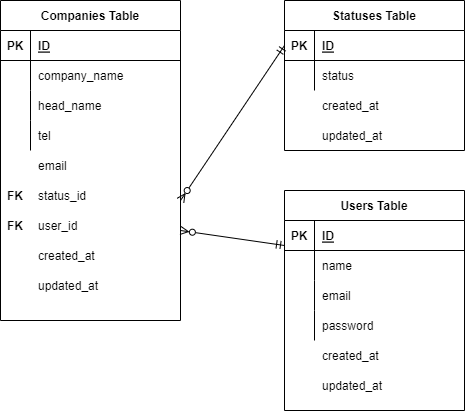

The diagram above was exported from draw.io. Its source (the exported page's mxGraphModel, read from the mxfile embedded in the PNG):
<mxGraphModel dx="580" dy="754" grid="1" gridSize="10" guides="1" tooltips="1" connect="1" arrows="1" fold="1" page="1" pageScale="1" pageWidth="827" pageHeight="1169" math="0" shadow="0">
  <root>
    <mxCell id="0" />
    <mxCell id="1" parent="0" />
    <mxCell id="2" value="Users Table" style="shape=table;startSize=30;container=1;collapsible=1;childLayout=tableLayout;fixedRows=1;rowLines=0;fontStyle=1;align=center;resizeLast=1;" vertex="1" parent="1">
      <mxGeometry x="324" y="310" width="180" height="220" as="geometry" />
    </mxCell>
    <mxCell id="3" value="" style="shape=partialRectangle;collapsible=0;dropTarget=0;pointerEvents=0;fillColor=none;top=0;left=0;bottom=1;right=0;points=[[0,0.5],[1,0.5]];portConstraint=eastwest;" vertex="1" parent="2">
      <mxGeometry y="30" width="180" height="30" as="geometry" />
    </mxCell>
    <mxCell id="4" value="PK" style="shape=partialRectangle;connectable=0;fillColor=none;top=0;left=0;bottom=0;right=0;fontStyle=1;overflow=hidden;" vertex="1" parent="3">
      <mxGeometry width="30" height="30" as="geometry">
        <mxRectangle width="30" height="30" as="alternateBounds" />
      </mxGeometry>
    </mxCell>
    <mxCell id="5" value="ID" style="shape=partialRectangle;connectable=0;fillColor=none;top=0;left=0;bottom=0;right=0;align=left;spacingLeft=6;fontStyle=5;overflow=hidden;" vertex="1" parent="3">
      <mxGeometry x="30" width="150" height="30" as="geometry">
        <mxRectangle width="150" height="30" as="alternateBounds" />
      </mxGeometry>
    </mxCell>
    <mxCell id="6" value="" style="shape=partialRectangle;collapsible=0;dropTarget=0;pointerEvents=0;fillColor=none;top=0;left=0;bottom=0;right=0;points=[[0,0.5],[1,0.5]];portConstraint=eastwest;" vertex="1" parent="2">
      <mxGeometry y="60" width="180" height="30" as="geometry" />
    </mxCell>
    <mxCell id="7" value="" style="shape=partialRectangle;connectable=0;fillColor=none;top=0;left=0;bottom=0;right=0;editable=1;overflow=hidden;" vertex="1" parent="6">
      <mxGeometry width="30" height="30" as="geometry">
        <mxRectangle width="30" height="30" as="alternateBounds" />
      </mxGeometry>
    </mxCell>
    <mxCell id="8" value="name" style="shape=partialRectangle;connectable=0;fillColor=none;top=0;left=0;bottom=0;right=0;align=left;spacingLeft=6;overflow=hidden;" vertex="1" parent="6">
      <mxGeometry x="30" width="150" height="30" as="geometry">
        <mxRectangle width="150" height="30" as="alternateBounds" />
      </mxGeometry>
    </mxCell>
    <mxCell id="9" value="" style="shape=partialRectangle;collapsible=0;dropTarget=0;pointerEvents=0;fillColor=none;top=0;left=0;bottom=0;right=0;points=[[0,0.5],[1,0.5]];portConstraint=eastwest;" vertex="1" parent="2">
      <mxGeometry y="90" width="180" height="30" as="geometry" />
    </mxCell>
    <mxCell id="10" value="" style="shape=partialRectangle;connectable=0;fillColor=none;top=0;left=0;bottom=0;right=0;editable=1;overflow=hidden;" vertex="1" parent="9">
      <mxGeometry width="30" height="30" as="geometry">
        <mxRectangle width="30" height="30" as="alternateBounds" />
      </mxGeometry>
    </mxCell>
    <mxCell id="11" value="email" style="shape=partialRectangle;connectable=0;fillColor=none;top=0;left=0;bottom=0;right=0;align=left;spacingLeft=6;overflow=hidden;" vertex="1" parent="9">
      <mxGeometry x="30" width="150" height="30" as="geometry">
        <mxRectangle width="150" height="30" as="alternateBounds" />
      </mxGeometry>
    </mxCell>
    <mxCell id="12" value="" style="shape=partialRectangle;collapsible=0;dropTarget=0;pointerEvents=0;fillColor=none;top=0;left=0;bottom=0;right=0;points=[[0,0.5],[1,0.5]];portConstraint=eastwest;" vertex="1" parent="2">
      <mxGeometry y="120" width="180" height="30" as="geometry" />
    </mxCell>
    <mxCell id="13" value="" style="shape=partialRectangle;connectable=0;fillColor=none;top=0;left=0;bottom=0;right=0;editable=1;overflow=hidden;" vertex="1" parent="12">
      <mxGeometry width="30" height="30" as="geometry">
        <mxRectangle width="30" height="30" as="alternateBounds" />
      </mxGeometry>
    </mxCell>
    <mxCell id="14" value="password" style="shape=partialRectangle;connectable=0;fillColor=none;top=0;left=0;bottom=0;right=0;align=left;spacingLeft=6;overflow=hidden;" vertex="1" parent="12">
      <mxGeometry x="30" width="150" height="30" as="geometry">
        <mxRectangle width="150" height="30" as="alternateBounds" />
      </mxGeometry>
    </mxCell>
    <mxCell id="15" value="Companies Table" style="shape=table;startSize=30;container=1;collapsible=1;childLayout=tableLayout;fixedRows=1;rowLines=0;fontStyle=1;align=center;resizeLast=1;" vertex="1" parent="1">
      <mxGeometry x="40" y="120" width="180" height="320" as="geometry" />
    </mxCell>
    <mxCell id="16" value="" style="shape=partialRectangle;collapsible=0;dropTarget=0;pointerEvents=0;fillColor=none;top=0;left=0;bottom=1;right=0;points=[[0,0.5],[1,0.5]];portConstraint=eastwest;" vertex="1" parent="15">
      <mxGeometry y="30" width="180" height="30" as="geometry" />
    </mxCell>
    <mxCell id="17" value="PK" style="shape=partialRectangle;connectable=0;fillColor=none;top=0;left=0;bottom=0;right=0;fontStyle=1;overflow=hidden;" vertex="1" parent="16">
      <mxGeometry width="30" height="30" as="geometry">
        <mxRectangle width="30" height="30" as="alternateBounds" />
      </mxGeometry>
    </mxCell>
    <mxCell id="18" value="ID" style="shape=partialRectangle;connectable=0;fillColor=none;top=0;left=0;bottom=0;right=0;align=left;spacingLeft=6;fontStyle=5;overflow=hidden;" vertex="1" parent="16">
      <mxGeometry x="30" width="150" height="30" as="geometry">
        <mxRectangle width="150" height="30" as="alternateBounds" />
      </mxGeometry>
    </mxCell>
    <mxCell id="19" value="" style="shape=partialRectangle;collapsible=0;dropTarget=0;pointerEvents=0;fillColor=none;top=0;left=0;bottom=0;right=0;points=[[0,0.5],[1,0.5]];portConstraint=eastwest;" vertex="1" parent="15">
      <mxGeometry y="60" width="180" height="30" as="geometry" />
    </mxCell>
    <mxCell id="20" value="" style="shape=partialRectangle;connectable=0;fillColor=none;top=0;left=0;bottom=0;right=0;editable=1;overflow=hidden;" vertex="1" parent="19">
      <mxGeometry width="30" height="30" as="geometry">
        <mxRectangle width="30" height="30" as="alternateBounds" />
      </mxGeometry>
    </mxCell>
    <mxCell id="21" value="company_name" style="shape=partialRectangle;connectable=0;fillColor=none;top=0;left=0;bottom=0;right=0;align=left;spacingLeft=6;overflow=hidden;" vertex="1" parent="19">
      <mxGeometry x="30" width="150" height="30" as="geometry">
        <mxRectangle width="150" height="30" as="alternateBounds" />
      </mxGeometry>
    </mxCell>
    <mxCell id="22" value="" style="shape=partialRectangle;collapsible=0;dropTarget=0;pointerEvents=0;fillColor=none;top=0;left=0;bottom=0;right=0;points=[[0,0.5],[1,0.5]];portConstraint=eastwest;" vertex="1" parent="15">
      <mxGeometry y="90" width="180" height="30" as="geometry" />
    </mxCell>
    <mxCell id="23" value="" style="shape=partialRectangle;connectable=0;fillColor=none;top=0;left=0;bottom=0;right=0;editable=1;overflow=hidden;" vertex="1" parent="22">
      <mxGeometry width="30" height="30" as="geometry">
        <mxRectangle width="30" height="30" as="alternateBounds" />
      </mxGeometry>
    </mxCell>
    <mxCell id="24" value="head_name" style="shape=partialRectangle;connectable=0;fillColor=none;top=0;left=0;bottom=0;right=0;align=left;spacingLeft=6;overflow=hidden;" vertex="1" parent="22">
      <mxGeometry x="30" width="150" height="30" as="geometry">
        <mxRectangle width="150" height="30" as="alternateBounds" />
      </mxGeometry>
    </mxCell>
    <mxCell id="25" value="" style="shape=partialRectangle;collapsible=0;dropTarget=0;pointerEvents=0;fillColor=none;top=0;left=0;bottom=0;right=0;points=[[0,0.5],[1,0.5]];portConstraint=eastwest;" vertex="1" parent="15">
      <mxGeometry y="120" width="180" height="30" as="geometry" />
    </mxCell>
    <mxCell id="26" value="" style="shape=partialRectangle;connectable=0;fillColor=none;top=0;left=0;bottom=0;right=0;editable=1;overflow=hidden;" vertex="1" parent="25">
      <mxGeometry width="30" height="30" as="geometry">
        <mxRectangle width="30" height="30" as="alternateBounds" />
      </mxGeometry>
    </mxCell>
    <mxCell id="27" value="tel" style="shape=partialRectangle;connectable=0;fillColor=none;top=0;left=0;bottom=0;right=0;align=left;spacingLeft=6;overflow=hidden;" vertex="1" parent="25">
      <mxGeometry x="30" width="150" height="30" as="geometry">
        <mxRectangle width="150" height="30" as="alternateBounds" />
      </mxGeometry>
    </mxCell>
    <mxCell id="28" value="email" style="shape=partialRectangle;connectable=0;fillColor=none;top=0;left=0;bottom=0;right=0;align=left;spacingLeft=6;overflow=hidden;" vertex="1" parent="1">
      <mxGeometry x="70" y="270" width="150" height="30" as="geometry">
        <mxRectangle width="150" height="30" as="alternateBounds" />
      </mxGeometry>
    </mxCell>
    <mxCell id="29" value="status_id" style="shape=partialRectangle;connectable=0;fillColor=none;top=0;left=0;bottom=0;right=0;align=left;spacingLeft=6;overflow=hidden;" vertex="1" parent="1">
      <mxGeometry x="70" y="300" width="150" height="30" as="geometry">
        <mxRectangle width="150" height="30" as="alternateBounds" />
      </mxGeometry>
    </mxCell>
    <mxCell id="30" value="user_id" style="shape=partialRectangle;connectable=0;fillColor=none;top=0;left=0;bottom=0;right=0;align=left;spacingLeft=6;overflow=hidden;" vertex="1" parent="1">
      <mxGeometry x="70" y="330" width="150" height="30" as="geometry">
        <mxRectangle width="150" height="30" as="alternateBounds" />
      </mxGeometry>
    </mxCell>
    <mxCell id="31" value="Statuses Table" style="shape=table;startSize=30;container=1;collapsible=1;childLayout=tableLayout;fixedRows=1;rowLines=0;fontStyle=1;align=center;resizeLast=1;" vertex="1" parent="1">
      <mxGeometry x="324" y="120" width="180" height="150" as="geometry" />
    </mxCell>
    <mxCell id="32" value="" style="shape=partialRectangle;collapsible=0;dropTarget=0;pointerEvents=0;fillColor=none;top=0;left=0;bottom=1;right=0;points=[[0,0.5],[1,0.5]];portConstraint=eastwest;" vertex="1" parent="31">
      <mxGeometry y="30" width="180" height="30" as="geometry" />
    </mxCell>
    <mxCell id="33" value="PK" style="shape=partialRectangle;connectable=0;fillColor=none;top=0;left=0;bottom=0;right=0;fontStyle=1;overflow=hidden;" vertex="1" parent="32">
      <mxGeometry width="30" height="30" as="geometry">
        <mxRectangle width="30" height="30" as="alternateBounds" />
      </mxGeometry>
    </mxCell>
    <mxCell id="34" value="ID" style="shape=partialRectangle;connectable=0;fillColor=none;top=0;left=0;bottom=0;right=0;align=left;spacingLeft=6;fontStyle=5;overflow=hidden;" vertex="1" parent="32">
      <mxGeometry x="30" width="150" height="30" as="geometry">
        <mxRectangle width="150" height="30" as="alternateBounds" />
      </mxGeometry>
    </mxCell>
    <mxCell id="35" value="" style="shape=partialRectangle;collapsible=0;dropTarget=0;pointerEvents=0;fillColor=none;top=0;left=0;bottom=0;right=0;points=[[0,0.5],[1,0.5]];portConstraint=eastwest;" vertex="1" parent="31">
      <mxGeometry y="60" width="180" height="30" as="geometry" />
    </mxCell>
    <mxCell id="36" value="" style="shape=partialRectangle;connectable=0;fillColor=none;top=0;left=0;bottom=0;right=0;editable=1;overflow=hidden;" vertex="1" parent="35">
      <mxGeometry width="30" height="30" as="geometry">
        <mxRectangle width="30" height="30" as="alternateBounds" />
      </mxGeometry>
    </mxCell>
    <mxCell id="37" value="status" style="shape=partialRectangle;connectable=0;fillColor=none;top=0;left=0;bottom=0;right=0;align=left;spacingLeft=6;overflow=hidden;" vertex="1" parent="35">
      <mxGeometry x="30" width="150" height="30" as="geometry">
        <mxRectangle width="150" height="30" as="alternateBounds" />
      </mxGeometry>
    </mxCell>
    <mxCell id="44" value="" style="fontSize=12;html=1;endArrow=ERmandOne;entryX=0;entryY=0.5;entryDx=0;entryDy=0;startArrow=ERzeroToMany;startFill=0;endFill=0;" edge="1" parent="1" target="32">
      <mxGeometry width="100" height="100" relative="1" as="geometry">
        <mxPoint x="220" y="320" as="sourcePoint" />
        <mxPoint x="320" y="220" as="targetPoint" />
      </mxGeometry>
    </mxCell>
    <mxCell id="45" value="" style="fontSize=12;html=1;endArrow=ERmandOne;entryX=0;entryY=0.25;entryDx=0;entryDy=0;endFill=0;startArrow=ERzeroToMany;startFill=0;" edge="1" parent="1" target="2">
      <mxGeometry width="100" height="100" relative="1" as="geometry">
        <mxPoint x="220" y="350" as="sourcePoint" />
        <mxPoint x="350" y="340" as="targetPoint" />
      </mxGeometry>
    </mxCell>
    <mxCell id="46" value="created_at" style="shape=partialRectangle;connectable=0;fillColor=none;top=0;left=0;bottom=0;right=0;align=left;spacingLeft=6;overflow=hidden;" vertex="1" parent="1">
      <mxGeometry x="70" y="360" width="150" height="30" as="geometry">
        <mxRectangle width="150" height="30" as="alternateBounds" />
      </mxGeometry>
    </mxCell>
    <mxCell id="47" value="updated_at" style="shape=partialRectangle;connectable=0;fillColor=none;top=0;left=0;bottom=0;right=0;align=left;spacingLeft=6;overflow=hidden;" vertex="1" parent="1">
      <mxGeometry x="70" y="390" width="150" height="30" as="geometry">
        <mxRectangle width="150" height="30" as="alternateBounds" />
      </mxGeometry>
    </mxCell>
    <mxCell id="48" value="created_at" style="shape=partialRectangle;connectable=0;fillColor=none;top=0;left=0;bottom=0;right=0;align=left;spacingLeft=6;overflow=hidden;" vertex="1" parent="1">
      <mxGeometry x="354" y="210" width="150" height="30" as="geometry">
        <mxRectangle width="150" height="30" as="alternateBounds" />
      </mxGeometry>
    </mxCell>
    <mxCell id="49" value="updated_at" style="shape=partialRectangle;connectable=0;fillColor=none;top=0;left=0;bottom=0;right=0;align=left;spacingLeft=6;overflow=hidden;" vertex="1" parent="1">
      <mxGeometry x="354" y="240" width="150" height="30" as="geometry">
        <mxRectangle width="150" height="30" as="alternateBounds" />
      </mxGeometry>
    </mxCell>
    <mxCell id="50" value="" style="shape=partialRectangle;collapsible=0;dropTarget=0;pointerEvents=0;fillColor=none;top=0;left=0;bottom=0;right=0;points=[[0,0.5],[1,0.5]];portConstraint=eastwest;" vertex="1" parent="1">
      <mxGeometry x="324" y="460" width="180" height="30" as="geometry" />
    </mxCell>
    <mxCell id="51" value="" style="shape=partialRectangle;connectable=0;fillColor=none;top=0;left=0;bottom=0;right=0;editable=1;overflow=hidden;" vertex="1" parent="50">
      <mxGeometry width="30" height="30" as="geometry">
        <mxRectangle width="30" height="30" as="alternateBounds" />
      </mxGeometry>
    </mxCell>
    <mxCell id="52" value="created_at" style="shape=partialRectangle;connectable=0;fillColor=none;top=0;left=0;bottom=0;right=0;align=left;spacingLeft=6;overflow=hidden;" vertex="1" parent="50">
      <mxGeometry x="30" width="150" height="30" as="geometry">
        <mxRectangle width="150" height="30" as="alternateBounds" />
      </mxGeometry>
    </mxCell>
    <mxCell id="53" value="" style="shape=partialRectangle;collapsible=0;dropTarget=0;pointerEvents=0;fillColor=none;top=0;left=0;bottom=0;right=0;points=[[0,0.5],[1,0.5]];portConstraint=eastwest;" vertex="1" parent="1">
      <mxGeometry x="324" y="490" width="180" height="30" as="geometry" />
    </mxCell>
    <mxCell id="54" value="" style="shape=partialRectangle;connectable=0;fillColor=none;top=0;left=0;bottom=0;right=0;editable=1;overflow=hidden;" vertex="1" parent="53">
      <mxGeometry width="30" height="30" as="geometry">
        <mxRectangle width="30" height="30" as="alternateBounds" />
      </mxGeometry>
    </mxCell>
    <mxCell id="55" value="updated_at" style="shape=partialRectangle;connectable=0;fillColor=none;top=0;left=0;bottom=0;right=0;align=left;spacingLeft=6;overflow=hidden;" vertex="1" parent="53">
      <mxGeometry x="30" width="150" height="30" as="geometry">
        <mxRectangle width="150" height="30" as="alternateBounds" />
      </mxGeometry>
    </mxCell>
    <mxCell id="56" value="FK" style="shape=partialRectangle;connectable=0;fillColor=none;top=0;left=0;bottom=0;right=0;fontStyle=1;overflow=hidden;" vertex="1" parent="1">
      <mxGeometry x="40" y="300" width="30" height="30" as="geometry">
        <mxRectangle width="30" height="30" as="alternateBounds" />
      </mxGeometry>
    </mxCell>
    <mxCell id="57" value="FK" style="shape=partialRectangle;connectable=0;fillColor=none;top=0;left=0;bottom=0;right=0;fontStyle=1;overflow=hidden;" vertex="1" parent="1">
      <mxGeometry x="40" y="330" width="30" height="30" as="geometry">
        <mxRectangle width="30" height="30" as="alternateBounds" />
      </mxGeometry>
    </mxCell>
  </root>
</mxGraphModel>